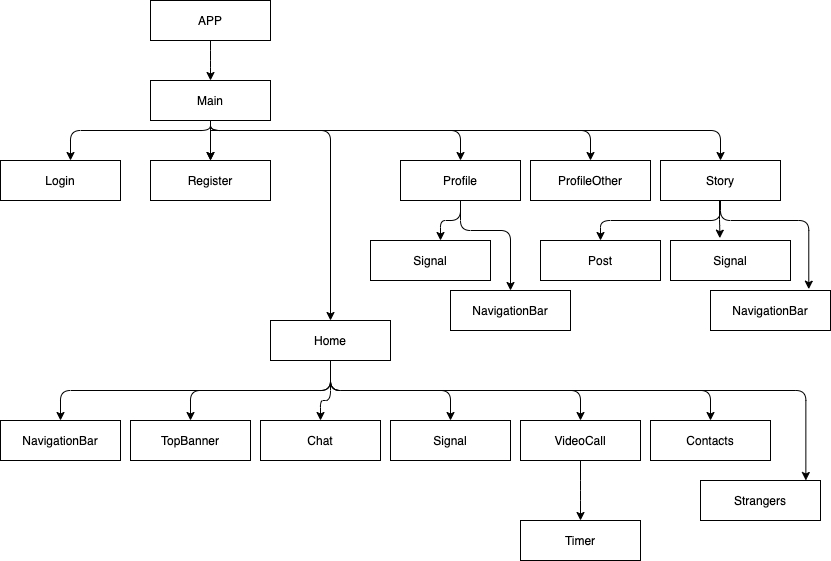

The diagram above was exported from draw.io. Its source (the exported page's mxGraphModel, read from the mxfile embedded in the PNG):
<mxGraphModel dx="1666" dy="921" grid="1" gridSize="10" guides="1" tooltips="1" connect="1" arrows="1" fold="1" page="1" pageScale="1" pageWidth="850" pageHeight="1100" math="0" shadow="0">
  <root>
    <mxCell id="0" />
    <mxCell id="1" parent="0" />
    <mxCell id="ktt1gJ6G3dSYGFXCGXdL-1" value="APP" style="rounded=0;whiteSpace=wrap;html=1;" vertex="1" parent="1">
      <mxGeometry x="160" y="80" width="120" height="40" as="geometry" />
    </mxCell>
    <mxCell id="ktt1gJ6G3dSYGFXCGXdL-26" value="" style="edgeStyle=none;rounded=0;orthogonalLoop=1;jettySize=auto;html=1;" edge="1" parent="1" source="ktt1gJ6G3dSYGFXCGXdL-7" target="ktt1gJ6G3dSYGFXCGXdL-9">
      <mxGeometry relative="1" as="geometry" />
    </mxCell>
    <mxCell id="ktt1gJ6G3dSYGFXCGXdL-7" value="Main" style="rounded=0;whiteSpace=wrap;html=1;" vertex="1" parent="1">
      <mxGeometry x="160" y="160" width="120" height="40" as="geometry" />
    </mxCell>
    <mxCell id="ktt1gJ6G3dSYGFXCGXdL-8" value="Login" style="rounded=0;whiteSpace=wrap;html=1;" vertex="1" parent="1">
      <mxGeometry x="10" y="240" width="120" height="40" as="geometry" />
    </mxCell>
    <mxCell id="ktt1gJ6G3dSYGFXCGXdL-9" value="Register" style="rounded=0;whiteSpace=wrap;html=1;" vertex="1" parent="1">
      <mxGeometry x="160" y="240" width="120" height="40" as="geometry" />
    </mxCell>
    <mxCell id="ktt1gJ6G3dSYGFXCGXdL-10" value="Home" style="rounded=0;whiteSpace=wrap;html=1;" vertex="1" parent="1">
      <mxGeometry x="280" y="400" width="120" height="40" as="geometry" />
    </mxCell>
    <mxCell id="ktt1gJ6G3dSYGFXCGXdL-11" value="Profile" style="rounded=0;whiteSpace=wrap;html=1;" vertex="1" parent="1">
      <mxGeometry x="410" y="240" width="120" height="40" as="geometry" />
    </mxCell>
    <mxCell id="ktt1gJ6G3dSYGFXCGXdL-12" value="ProfileOther" style="rounded=0;whiteSpace=wrap;html=1;" vertex="1" parent="1">
      <mxGeometry x="540" y="240" width="120" height="40" as="geometry" />
    </mxCell>
    <mxCell id="ktt1gJ6G3dSYGFXCGXdL-13" value="Story" style="rounded=0;whiteSpace=wrap;html=1;" vertex="1" parent="1">
      <mxGeometry x="670" y="240" width="120" height="40" as="geometry" />
    </mxCell>
    <mxCell id="ktt1gJ6G3dSYGFXCGXdL-18" value="" style="edgeStyle=segmentEdgeStyle;endArrow=classic;html=1;exitX=0.5;exitY=1;exitDx=0;exitDy=0;" edge="1" parent="1" source="ktt1gJ6G3dSYGFXCGXdL-7" target="ktt1gJ6G3dSYGFXCGXdL-8">
      <mxGeometry width="50" height="50" relative="1" as="geometry">
        <mxPoint x="190" y="190" as="sourcePoint" />
        <mxPoint x="80" y="240" as="targetPoint" />
        <Array as="points">
          <mxPoint x="220" y="210" />
          <mxPoint x="80" y="210" />
        </Array>
      </mxGeometry>
    </mxCell>
    <mxCell id="ktt1gJ6G3dSYGFXCGXdL-19" value="" style="edgeStyle=elbowEdgeStyle;elbow=vertical;endArrow=classic;html=1;entryX=0.5;entryY=0;entryDx=0;entryDy=0;" edge="1" parent="1" target="ktt1gJ6G3dSYGFXCGXdL-10">
      <mxGeometry width="50" height="50" relative="1" as="geometry">
        <mxPoint x="220" y="200" as="sourcePoint" />
        <mxPoint x="450" y="390" as="targetPoint" />
        <Array as="points">
          <mxPoint x="340" y="210" />
          <mxPoint x="310" y="220" />
        </Array>
      </mxGeometry>
    </mxCell>
    <mxCell id="ktt1gJ6G3dSYGFXCGXdL-20" value="" style="edgeStyle=elbowEdgeStyle;elbow=vertical;endArrow=classic;html=1;" edge="1" parent="1" target="ktt1gJ6G3dSYGFXCGXdL-9">
      <mxGeometry width="50" height="50" relative="1" as="geometry">
        <mxPoint x="220" y="200" as="sourcePoint" />
        <mxPoint x="450" y="390" as="targetPoint" />
      </mxGeometry>
    </mxCell>
    <mxCell id="ktt1gJ6G3dSYGFXCGXdL-21" value="" style="edgeStyle=elbowEdgeStyle;elbow=horizontal;endArrow=classic;html=1;entryX=0.5;entryY=0;entryDx=0;entryDy=0;" edge="1" parent="1" target="ktt1gJ6G3dSYGFXCGXdL-12">
      <mxGeometry width="50" height="50" relative="1" as="geometry">
        <mxPoint x="220" y="210" as="sourcePoint" />
        <mxPoint x="450" y="390" as="targetPoint" />
        <Array as="points">
          <mxPoint x="600" y="200" />
        </Array>
      </mxGeometry>
    </mxCell>
    <mxCell id="ktt1gJ6G3dSYGFXCGXdL-22" value="" style="edgeStyle=elbowEdgeStyle;elbow=horizontal;endArrow=classic;html=1;entryX=0.5;entryY=0;entryDx=0;entryDy=0;" edge="1" parent="1" target="ktt1gJ6G3dSYGFXCGXdL-11">
      <mxGeometry width="50" height="50" relative="1" as="geometry">
        <mxPoint x="220" y="210" as="sourcePoint" />
        <mxPoint x="450" y="390" as="targetPoint" />
        <Array as="points">
          <mxPoint x="470" y="210" />
        </Array>
      </mxGeometry>
    </mxCell>
    <mxCell id="ktt1gJ6G3dSYGFXCGXdL-24" value="" style="edgeStyle=elbowEdgeStyle;elbow=vertical;endArrow=classic;html=1;entryX=0.5;entryY=0;entryDx=0;entryDy=0;" edge="1" parent="1" target="ktt1gJ6G3dSYGFXCGXdL-13">
      <mxGeometry width="50" height="50" relative="1" as="geometry">
        <mxPoint x="220" y="200" as="sourcePoint" />
        <mxPoint x="450" y="390" as="targetPoint" />
        <Array as="points">
          <mxPoint x="720" y="210" />
        </Array>
      </mxGeometry>
    </mxCell>
    <mxCell id="ktt1gJ6G3dSYGFXCGXdL-27" value="" style="edgeStyle=elbowEdgeStyle;elbow=vertical;endArrow=classic;html=1;entryX=0.5;entryY=0;entryDx=0;entryDy=0;" edge="1" parent="1" source="ktt1gJ6G3dSYGFXCGXdL-1" target="ktt1gJ6G3dSYGFXCGXdL-7">
      <mxGeometry width="50" height="50" relative="1" as="geometry">
        <mxPoint x="400" y="440" as="sourcePoint" />
        <mxPoint x="450" y="390" as="targetPoint" />
      </mxGeometry>
    </mxCell>
    <mxCell id="ktt1gJ6G3dSYGFXCGXdL-28" value="TopBanner&lt;span style=&quot;color: rgba(0 , 0 , 0 , 0) ; font-family: monospace ; font-size: 0px&quot;&gt;%3CmxGraphModel%3E%3Croot%3E%3CmxCell%20id%3D%220%22%2F%3E%3CmxCell%20id%3D%221%22%20parent%3D%220%22%2F%3E%3CmxCell%20id%3D%222%22%20value%3D%22Home%22%20style%3D%22rounded%3D0%3BwhiteSpace%3Dwrap%3Bhtml%3D1%3B%22%20vertex%3D%221%22%20parent%3D%221%22%3E%3CmxGeometry%20x%3D%22280%22%20y%3D%22290%22%20width%3D%22120%22%20height%3D%2240%22%20as%3D%22geometry%22%2F%3E%3C%2FmxCell%3E%3C%2Froot%3E%3C%2FmxGraphModel%3E&lt;/span&gt;" style="rounded=0;whiteSpace=wrap;html=1;" vertex="1" parent="1">
      <mxGeometry x="140" y="500" width="120" height="40" as="geometry" />
    </mxCell>
    <mxCell id="ktt1gJ6G3dSYGFXCGXdL-29" value="Chat" style="rounded=0;whiteSpace=wrap;html=1;" vertex="1" parent="1">
      <mxGeometry x="270" y="500" width="120" height="40" as="geometry" />
    </mxCell>
    <mxCell id="ktt1gJ6G3dSYGFXCGXdL-30" value="NavigationBar&lt;span style=&quot;color: rgba(0 , 0 , 0 , 0) ; font-family: monospace ; font-size: 0px&quot;&gt;%3CmxGraphModel%3E%3Croot%3E%3CmxCell%20id%3D%220%22%2F%3E%3CmxCell%20id%3D%221%22%20parent%3D%220%22%2F%3E%3CmxCell%20id%3D%222%22%20value%3D%22Home%22%20style%3D%22rounded%3D0%3BwhiteSpace%3Dwrap%3Bhtml%3D1%3B%22%20vertex%3D%221%22%20parent%3D%221%22%3E%3CmxGeometry%20x%3D%22280%22%20y%3D%22290%22%20width%3D%22120%22%20height%3D%2240%22%20as%3D%22geometry%22%2F%3E%3C%2FmxCell%3E%3C%2Froot%3E%3C%2FmxGraphModel%3E&lt;/span&gt;" style="rounded=0;whiteSpace=wrap;html=1;" vertex="1" parent="1">
      <mxGeometry x="10" y="500" width="120" height="40" as="geometry" />
    </mxCell>
    <mxCell id="ktt1gJ6G3dSYGFXCGXdL-32" value="Signal" style="rounded=0;whiteSpace=wrap;html=1;" vertex="1" parent="1">
      <mxGeometry x="400" y="500" width="120" height="40" as="geometry" />
    </mxCell>
    <mxCell id="ktt1gJ6G3dSYGFXCGXdL-33" value="VideoCall" style="rounded=0;whiteSpace=wrap;html=1;" vertex="1" parent="1">
      <mxGeometry x="530" y="500" width="120" height="40" as="geometry" />
    </mxCell>
    <mxCell id="ktt1gJ6G3dSYGFXCGXdL-34" value="" style="edgeStyle=elbowEdgeStyle;elbow=vertical;endArrow=classic;html=1;entryX=0.5;entryY=0;entryDx=0;entryDy=0;" edge="1" parent="1" target="ktt1gJ6G3dSYGFXCGXdL-30">
      <mxGeometry width="50" height="50" relative="1" as="geometry">
        <mxPoint x="340" y="440" as="sourcePoint" />
        <mxPoint x="450" y="530" as="targetPoint" />
        <Array as="points">
          <mxPoint x="200" y="470" />
        </Array>
      </mxGeometry>
    </mxCell>
    <mxCell id="ktt1gJ6G3dSYGFXCGXdL-37" value="" style="edgeStyle=elbowEdgeStyle;elbow=vertical;endArrow=classic;html=1;entryX=0.5;entryY=0;entryDx=0;entryDy=0;" edge="1" parent="1" target="ktt1gJ6G3dSYGFXCGXdL-32">
      <mxGeometry width="50" height="50" relative="1" as="geometry">
        <mxPoint x="340" y="450" as="sourcePoint" />
        <mxPoint x="450" y="530" as="targetPoint" />
        <Array as="points">
          <mxPoint x="400" y="470" />
        </Array>
      </mxGeometry>
    </mxCell>
    <mxCell id="ktt1gJ6G3dSYGFXCGXdL-38" value="" style="edgeStyle=elbowEdgeStyle;elbow=vertical;endArrow=classic;html=1;entryX=0.5;entryY=0;entryDx=0;entryDy=0;" edge="1" parent="1" target="ktt1gJ6G3dSYGFXCGXdL-33">
      <mxGeometry width="50" height="50" relative="1" as="geometry">
        <mxPoint x="340" y="440" as="sourcePoint" />
        <mxPoint x="450" y="530" as="targetPoint" />
      </mxGeometry>
    </mxCell>
    <mxCell id="ktt1gJ6G3dSYGFXCGXdL-39" value="Contacts" style="rounded=0;whiteSpace=wrap;html=1;" vertex="1" parent="1">
      <mxGeometry x="660" y="500" width="120" height="40" as="geometry" />
    </mxCell>
    <mxCell id="ktt1gJ6G3dSYGFXCGXdL-40" value="Strangers" style="rounded=0;whiteSpace=wrap;html=1;" vertex="1" parent="1">
      <mxGeometry x="710" y="560" width="120" height="40" as="geometry" />
    </mxCell>
    <mxCell id="ktt1gJ6G3dSYGFXCGXdL-41" value="" style="edgeStyle=elbowEdgeStyle;elbow=vertical;endArrow=classic;html=1;entryX=0.5;entryY=0;entryDx=0;entryDy=0;exitX=0.5;exitY=1;exitDx=0;exitDy=0;" edge="1" parent="1" source="ktt1gJ6G3dSYGFXCGXdL-10" target="ktt1gJ6G3dSYGFXCGXdL-39">
      <mxGeometry width="50" height="50" relative="1" as="geometry">
        <mxPoint x="340" y="470" as="sourcePoint" />
        <mxPoint x="450" y="530" as="targetPoint" />
        <Array as="points">
          <mxPoint x="340" y="470" />
        </Array>
      </mxGeometry>
    </mxCell>
    <mxCell id="ktt1gJ6G3dSYGFXCGXdL-42" value="" style="edgeStyle=elbowEdgeStyle;elbow=vertical;endArrow=classic;html=1;entryX=0.878;entryY=0;entryDx=0;entryDy=0;entryPerimeter=0;" edge="1" parent="1" target="ktt1gJ6G3dSYGFXCGXdL-40">
      <mxGeometry width="50" height="50" relative="1" as="geometry">
        <mxPoint x="710" y="470" as="sourcePoint" />
        <mxPoint x="815.3600000000001" y="554.6800000000001" as="targetPoint" />
        <Array as="points">
          <mxPoint x="810" y="470" />
        </Array>
      </mxGeometry>
    </mxCell>
    <mxCell id="ktt1gJ6G3dSYGFXCGXdL-44" value="Timer" style="rounded=0;whiteSpace=wrap;html=1;" vertex="1" parent="1">
      <mxGeometry x="530" y="600" width="120" height="40" as="geometry" />
    </mxCell>
    <mxCell id="ktt1gJ6G3dSYGFXCGXdL-47" value="" style="edgeStyle=elbowEdgeStyle;elbow=vertical;endArrow=classic;html=1;entryX=0.5;entryY=0;entryDx=0;entryDy=0;exitX=0.5;exitY=1;exitDx=0;exitDy=0;" edge="1" parent="1" source="ktt1gJ6G3dSYGFXCGXdL-10" target="ktt1gJ6G3dSYGFXCGXdL-28">
      <mxGeometry width="50" height="50" relative="1" as="geometry">
        <mxPoint x="340" y="450" as="sourcePoint" />
        <mxPoint x="450" y="340" as="targetPoint" />
        <Array as="points">
          <mxPoint x="300" y="470" />
        </Array>
      </mxGeometry>
    </mxCell>
    <mxCell id="ktt1gJ6G3dSYGFXCGXdL-48" value="" style="edgeStyle=elbowEdgeStyle;elbow=vertical;endArrow=classic;html=1;entryX=0.5;entryY=0;entryDx=0;entryDy=0;" edge="1" parent="1" target="ktt1gJ6G3dSYGFXCGXdL-29">
      <mxGeometry width="50" height="50" relative="1" as="geometry">
        <mxPoint x="340" y="445" as="sourcePoint" />
        <mxPoint x="450" y="340" as="targetPoint" />
        <Array as="points">
          <mxPoint x="350" y="480" />
        </Array>
      </mxGeometry>
    </mxCell>
    <mxCell id="ktt1gJ6G3dSYGFXCGXdL-49" value="" style="edgeStyle=elbowEdgeStyle;elbow=vertical;endArrow=classic;html=1;" edge="1" parent="1" source="ktt1gJ6G3dSYGFXCGXdL-33">
      <mxGeometry width="50" height="50" relative="1" as="geometry">
        <mxPoint x="600" y="730" as="sourcePoint" />
        <mxPoint x="590" y="600" as="targetPoint" />
      </mxGeometry>
    </mxCell>
    <mxCell id="ktt1gJ6G3dSYGFXCGXdL-50" value="Post" style="rounded=0;whiteSpace=wrap;html=1;" vertex="1" parent="1">
      <mxGeometry x="550" y="320" width="120" height="40" as="geometry" />
    </mxCell>
    <mxCell id="ktt1gJ6G3dSYGFXCGXdL-51" value="Signal" style="rounded=0;whiteSpace=wrap;html=1;" vertex="1" parent="1">
      <mxGeometry x="680" y="320" width="120" height="40" as="geometry" />
    </mxCell>
    <mxCell id="ktt1gJ6G3dSYGFXCGXdL-54" value="" style="edgeStyle=elbowEdgeStyle;elbow=vertical;endArrow=classic;html=1;entryX=0.5;entryY=0;entryDx=0;entryDy=0;exitX=0.5;exitY=1;exitDx=0;exitDy=0;" edge="1" parent="1" source="ktt1gJ6G3dSYGFXCGXdL-13" target="ktt1gJ6G3dSYGFXCGXdL-50">
      <mxGeometry width="50" height="50" relative="1" as="geometry">
        <mxPoint x="400" y="390" as="sourcePoint" />
        <mxPoint x="450" y="340" as="targetPoint" />
      </mxGeometry>
    </mxCell>
    <mxCell id="ktt1gJ6G3dSYGFXCGXdL-55" value="Signal" style="rounded=0;whiteSpace=wrap;html=1;" vertex="1" parent="1">
      <mxGeometry x="380" y="320" width="120" height="40" as="geometry" />
    </mxCell>
    <mxCell id="ktt1gJ6G3dSYGFXCGXdL-56" value="" style="edgeStyle=elbowEdgeStyle;elbow=vertical;endArrow=classic;html=1;exitX=0.5;exitY=1;exitDx=0;exitDy=0;" edge="1" parent="1" source="ktt1gJ6G3dSYGFXCGXdL-11">
      <mxGeometry width="50" height="50" relative="1" as="geometry">
        <mxPoint x="400" y="390" as="sourcePoint" />
        <mxPoint x="450" y="320" as="targetPoint" />
      </mxGeometry>
    </mxCell>
    <mxCell id="ktt1gJ6G3dSYGFXCGXdL-57" value="NavigationBar&lt;span style=&quot;color: rgba(0 , 0 , 0 , 0) ; font-family: monospace ; font-size: 0px&quot;&gt;%3CmxGraphModel%3E%3Croot%3E%3CmxCell%20id%3D%220%22%2F%3E%3CmxCell%20id%3D%221%22%20parent%3D%220%22%2F%3E%3CmxCell%20id%3D%222%22%20value%3D%22Home%22%20style%3D%22rounded%3D0%3BwhiteSpace%3Dwrap%3Bhtml%3D1%3B%22%20vertex%3D%221%22%20parent%3D%221%22%3E%3CmxGeometry%20x%3D%22280%22%20y%3D%22290%22%20width%3D%22120%22%20height%3D%2240%22%20as%3D%22geometry%22%2F%3E%3C%2FmxCell%3E%3C%2Froot%3E%3C%2FmxGraphModel%3E&lt;/span&gt;" style="rounded=0;whiteSpace=wrap;html=1;" vertex="1" parent="1">
      <mxGeometry x="460" y="370" width="120" height="40" as="geometry" />
    </mxCell>
    <mxCell id="ktt1gJ6G3dSYGFXCGXdL-58" value="NavigationBar&lt;span style=&quot;color: rgba(0 , 0 , 0 , 0) ; font-family: monospace ; font-size: 0px&quot;&gt;%3CmxGraphModel%3E%3Croot%3E%3CmxCell%20id%3D%220%22%2F%3E%3CmxCell%20id%3D%221%22%20parent%3D%220%22%2F%3E%3CmxCell%20id%3D%222%22%20value%3D%22Home%22%20style%3D%22rounded%3D0%3BwhiteSpace%3Dwrap%3Bhtml%3D1%3B%22%20vertex%3D%221%22%20parent%3D%221%22%3E%3CmxGeometry%20x%3D%22280%22%20y%3D%22290%22%20width%3D%22120%22%20height%3D%2240%22%20as%3D%22geometry%22%2F%3E%3C%2FmxCell%3E%3C%2Froot%3E%3C%2FmxGraphModel%3E&lt;/span&gt;" style="rounded=0;whiteSpace=wrap;html=1;" vertex="1" parent="1">
      <mxGeometry x="720" y="370" width="120" height="40" as="geometry" />
    </mxCell>
    <mxCell id="ktt1gJ6G3dSYGFXCGXdL-59" value="" style="edgeStyle=elbowEdgeStyle;elbow=vertical;endArrow=classic;html=1;entryX=0.819;entryY=-0.033;entryDx=0;entryDy=0;entryPerimeter=0;" edge="1" parent="1" target="ktt1gJ6G3dSYGFXCGXdL-58">
      <mxGeometry width="50" height="50" relative="1" as="geometry">
        <mxPoint x="730" y="280" as="sourcePoint" />
        <mxPoint x="450" y="340" as="targetPoint" />
        <Array as="points">
          <mxPoint x="790" y="300" />
        </Array>
      </mxGeometry>
    </mxCell>
    <mxCell id="ktt1gJ6G3dSYGFXCGXdL-60" style="edgeStyle=none;rounded=0;orthogonalLoop=1;jettySize=auto;html=1;exitX=0.75;exitY=0;exitDx=0;exitDy=0;" edge="1" parent="1" source="ktt1gJ6G3dSYGFXCGXdL-51" target="ktt1gJ6G3dSYGFXCGXdL-51">
      <mxGeometry relative="1" as="geometry" />
    </mxCell>
    <mxCell id="ktt1gJ6G3dSYGFXCGXdL-61" value="" style="edgeStyle=elbowEdgeStyle;elbow=vertical;endArrow=classic;html=1;entryX=0.5;entryY=0;entryDx=0;entryDy=0;" edge="1" parent="1" target="ktt1gJ6G3dSYGFXCGXdL-57">
      <mxGeometry width="50" height="50" relative="1" as="geometry">
        <mxPoint x="470" y="280" as="sourcePoint" />
        <mxPoint x="450" y="340" as="targetPoint" />
        <Array as="points">
          <mxPoint x="520" y="310" />
        </Array>
      </mxGeometry>
    </mxCell>
    <mxCell id="ktt1gJ6G3dSYGFXCGXdL-62" value="" style="edgeStyle=elbowEdgeStyle;elbow=vertical;endArrow=classic;html=1;entryX=0.411;entryY=-0.058;entryDx=0;entryDy=0;entryPerimeter=0;" edge="1" parent="1" target="ktt1gJ6G3dSYGFXCGXdL-51">
      <mxGeometry width="50" height="50" relative="1" as="geometry">
        <mxPoint x="729" y="280" as="sourcePoint" />
        <mxPoint x="450" y="340" as="targetPoint" />
      </mxGeometry>
    </mxCell>
  </root>
</mxGraphModel>